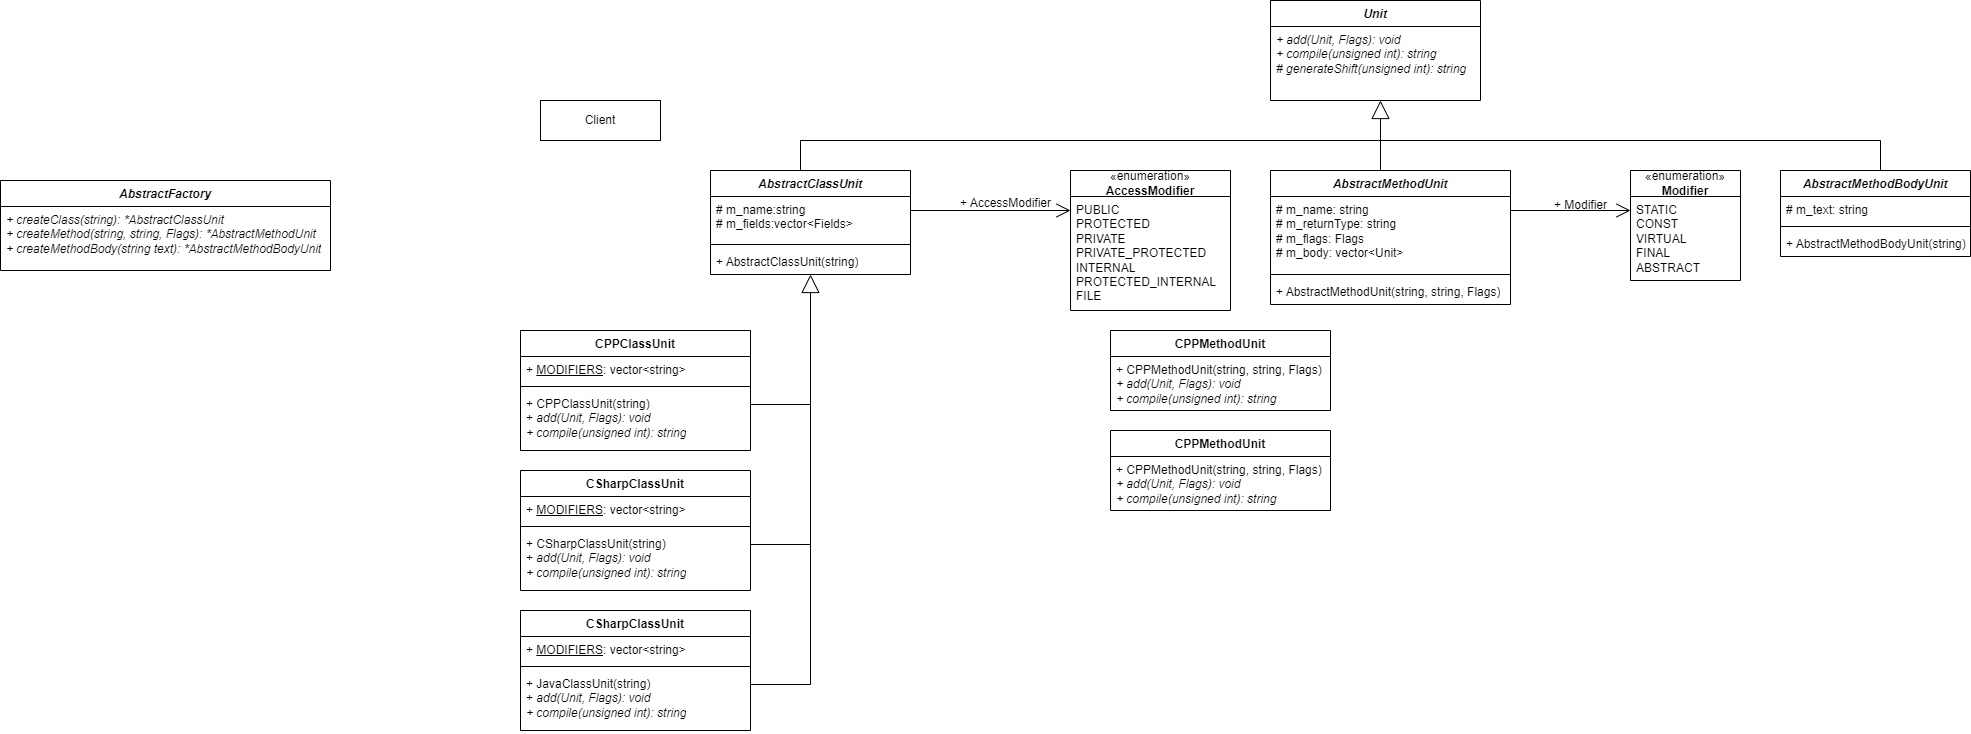

The diagram above was exported from draw.io. Its source (the exported page's mxGraphModel, read from the mxfile embedded in the PNG):
<mxGraphModel dx="1744" dy="953" grid="1" gridSize="10" guides="1" tooltips="1" connect="1" arrows="1" fold="1" page="1" pageScale="1" pageWidth="827" pageHeight="1169" math="0" shadow="0">
  <root>
    <mxCell id="WIyWlLk6GJQsqaUBKTNV-0" />
    <mxCell id="WIyWlLk6GJQsqaUBKTNV-1" parent="WIyWlLk6GJQsqaUBKTNV-0" />
    <mxCell id="nvUCWB0Kt4p6YdLFfhdo-0" value="Client" style="rounded=0;whiteSpace=wrap;html=1;" vertex="1" parent="WIyWlLk6GJQsqaUBKTNV-1">
      <mxGeometry x="550" y="120" width="120" height="40" as="geometry" />
    </mxCell>
    <mxCell id="nvUCWB0Kt4p6YdLFfhdo-1" value="&lt;i&gt;AbstractFactory&lt;/i&gt;" style="swimlane;fontStyle=1;align=center;verticalAlign=top;childLayout=stackLayout;horizontal=1;startSize=26;horizontalStack=0;resizeParent=1;resizeParentMax=0;resizeLast=0;collapsible=1;marginBottom=0;whiteSpace=wrap;html=1;" vertex="1" parent="WIyWlLk6GJQsqaUBKTNV-1">
      <mxGeometry x="10" y="200" width="330" height="90" as="geometry" />
    </mxCell>
    <mxCell id="nvUCWB0Kt4p6YdLFfhdo-4" value="&lt;i&gt;+ createClass(string): *AbstractClassUnit&lt;/i&gt;&lt;div&gt;&lt;i&gt;+ createMethod(string,&amp;nbsp;&lt;span style=&quot;background-color: initial;&quot;&gt;string,&amp;nbsp;&lt;/span&gt;&lt;span style=&quot;background-color: initial;&quot;&gt;Flags): *&lt;/span&gt;&lt;span style=&quot;background-color: initial;&quot;&gt;AbstractMethodUnit&lt;/span&gt;&lt;/i&gt;&lt;/div&gt;&lt;div&gt;&lt;i&gt;+ createMethodBody(&lt;span style=&quot;background-color: initial;&quot;&gt;string text&lt;/span&gt;&lt;span style=&quot;background-color: initial;&quot;&gt;): *&lt;/span&gt;&lt;span style=&quot;background-color: initial;&quot;&gt;AbstractMethodBodyUnit&lt;/span&gt;&lt;/i&gt;&lt;/div&gt;" style="text;strokeColor=none;fillColor=none;align=left;verticalAlign=top;spacingLeft=4;spacingRight=4;overflow=hidden;rotatable=0;points=[[0,0.5],[1,0.5]];portConstraint=eastwest;whiteSpace=wrap;html=1;" vertex="1" parent="nvUCWB0Kt4p6YdLFfhdo-1">
      <mxGeometry y="26" width="330" height="64" as="geometry" />
    </mxCell>
    <mxCell id="nvUCWB0Kt4p6YdLFfhdo-10" value="&lt;i&gt;AbstractClassUnit&lt;/i&gt;" style="swimlane;fontStyle=1;align=center;verticalAlign=top;childLayout=stackLayout;horizontal=1;startSize=26;horizontalStack=0;resizeParent=1;resizeParentMax=0;resizeLast=0;collapsible=1;marginBottom=0;whiteSpace=wrap;html=1;" vertex="1" parent="WIyWlLk6GJQsqaUBKTNV-1">
      <mxGeometry x="720" y="190" width="200" height="104" as="geometry" />
    </mxCell>
    <mxCell id="nvUCWB0Kt4p6YdLFfhdo-11" value="# m_name:string&lt;div&gt;# m_fields:vector&amp;lt;Fields&amp;gt;&lt;/div&gt;" style="text;strokeColor=none;fillColor=none;align=left;verticalAlign=top;spacingLeft=4;spacingRight=4;overflow=hidden;rotatable=0;points=[[0,0.5],[1,0.5]];portConstraint=eastwest;whiteSpace=wrap;html=1;" vertex="1" parent="nvUCWB0Kt4p6YdLFfhdo-10">
      <mxGeometry y="26" width="200" height="44" as="geometry" />
    </mxCell>
    <mxCell id="nvUCWB0Kt4p6YdLFfhdo-12" value="" style="line;strokeWidth=1;fillColor=none;align=left;verticalAlign=middle;spacingTop=-1;spacingLeft=3;spacingRight=3;rotatable=0;labelPosition=right;points=[];portConstraint=eastwest;strokeColor=inherit;" vertex="1" parent="nvUCWB0Kt4p6YdLFfhdo-10">
      <mxGeometry y="70" width="200" height="8" as="geometry" />
    </mxCell>
    <mxCell id="nvUCWB0Kt4p6YdLFfhdo-13" value="+ AbstractClassUnit(string)" style="text;strokeColor=none;fillColor=none;align=left;verticalAlign=top;spacingLeft=4;spacingRight=4;overflow=hidden;rotatable=0;points=[[0,0.5],[1,0.5]];portConstraint=eastwest;whiteSpace=wrap;html=1;" vertex="1" parent="nvUCWB0Kt4p6YdLFfhdo-10">
      <mxGeometry y="78" width="200" height="26" as="geometry" />
    </mxCell>
    <mxCell id="nvUCWB0Kt4p6YdLFfhdo-14" value="«enumeration»&lt;br&gt;&lt;b&gt;AccessModifier&lt;/b&gt;" style="swimlane;fontStyle=0;childLayout=stackLayout;horizontal=1;startSize=26;fillColor=none;horizontalStack=0;resizeParent=1;resizeParentMax=0;resizeLast=0;collapsible=1;marginBottom=0;whiteSpace=wrap;html=1;" vertex="1" parent="WIyWlLk6GJQsqaUBKTNV-1">
      <mxGeometry x="1080" y="190" width="160" height="140" as="geometry">
        <mxRectangle x="650" y="320" width="100" height="40" as="alternateBounds" />
      </mxGeometry>
    </mxCell>
    <mxCell id="nvUCWB0Kt4p6YdLFfhdo-15" value="&lt;div&gt;PUBLIC&lt;/div&gt;&lt;div&gt;PROTECTED&lt;/div&gt;&lt;div&gt;PRIVATE&lt;/div&gt;&lt;div&gt;PRIVATE_PROTECTED&lt;/div&gt;&lt;div&gt;INTERNAL&lt;/div&gt;&lt;div&gt;PROTECTED_INTERNAL&lt;/div&gt;&lt;div&gt;FILE&lt;/div&gt;" style="text;strokeColor=none;fillColor=none;align=left;verticalAlign=top;spacingLeft=4;spacingRight=4;overflow=hidden;rotatable=0;points=[[0,0.5],[1,0.5]];portConstraint=eastwest;whiteSpace=wrap;html=1;" vertex="1" parent="nvUCWB0Kt4p6YdLFfhdo-14">
      <mxGeometry y="26" width="160" height="114" as="geometry" />
    </mxCell>
    <mxCell id="nvUCWB0Kt4p6YdLFfhdo-19" value="" style="endArrow=open;endFill=1;endSize=12;html=1;rounded=0;" edge="1" parent="WIyWlLk6GJQsqaUBKTNV-1">
      <mxGeometry width="160" relative="1" as="geometry">
        <mxPoint x="920" y="230" as="sourcePoint" />
        <mxPoint x="1080" y="230" as="targetPoint" />
      </mxGeometry>
    </mxCell>
    <mxCell id="nvUCWB0Kt4p6YdLFfhdo-20" value="+&amp;nbsp;AccessModifier" style="text;html=1;align=center;verticalAlign=middle;resizable=0;points=[];autosize=1;strokeColor=none;fillColor=none;" vertex="1" parent="WIyWlLk6GJQsqaUBKTNV-1">
      <mxGeometry x="960" y="208" width="110" height="30" as="geometry" />
    </mxCell>
    <mxCell id="nvUCWB0Kt4p6YdLFfhdo-21" value="&lt;i&gt;AbstractMethodUnit&lt;/i&gt;" style="swimlane;fontStyle=1;align=center;verticalAlign=top;childLayout=stackLayout;horizontal=1;startSize=26;horizontalStack=0;resizeParent=1;resizeParentMax=0;resizeLast=0;collapsible=1;marginBottom=0;whiteSpace=wrap;html=1;" vertex="1" parent="WIyWlLk6GJQsqaUBKTNV-1">
      <mxGeometry x="1280" y="190" width="240" height="134" as="geometry" />
    </mxCell>
    <mxCell id="nvUCWB0Kt4p6YdLFfhdo-22" value="# m_name: string&lt;div&gt;#&amp;nbsp;m_returnType: string&lt;/div&gt;&lt;div&gt;# m_flags: Flags&lt;/div&gt;&lt;div&gt;# m_body: vector&amp;lt;Unit&amp;gt;&lt;/div&gt;" style="text;strokeColor=none;fillColor=none;align=left;verticalAlign=top;spacingLeft=4;spacingRight=4;overflow=hidden;rotatable=0;points=[[0,0.5],[1,0.5]];portConstraint=eastwest;whiteSpace=wrap;html=1;" vertex="1" parent="nvUCWB0Kt4p6YdLFfhdo-21">
      <mxGeometry y="26" width="240" height="74" as="geometry" />
    </mxCell>
    <mxCell id="nvUCWB0Kt4p6YdLFfhdo-23" value="" style="line;strokeWidth=1;fillColor=none;align=left;verticalAlign=middle;spacingTop=-1;spacingLeft=3;spacingRight=3;rotatable=0;labelPosition=right;points=[];portConstraint=eastwest;strokeColor=inherit;" vertex="1" parent="nvUCWB0Kt4p6YdLFfhdo-21">
      <mxGeometry y="100" width="240" height="8" as="geometry" />
    </mxCell>
    <mxCell id="nvUCWB0Kt4p6YdLFfhdo-24" value="+ AbstractMethodUnit(string, string, Flags)" style="text;strokeColor=none;fillColor=none;align=left;verticalAlign=top;spacingLeft=4;spacingRight=4;overflow=hidden;rotatable=0;points=[[0,0.5],[1,0.5]];portConstraint=eastwest;whiteSpace=wrap;html=1;" vertex="1" parent="nvUCWB0Kt4p6YdLFfhdo-21">
      <mxGeometry y="108" width="240" height="26" as="geometry" />
    </mxCell>
    <mxCell id="nvUCWB0Kt4p6YdLFfhdo-29" value="«enumeration»&lt;br&gt;&lt;b&gt;Modifier&lt;/b&gt;" style="swimlane;fontStyle=0;childLayout=stackLayout;horizontal=1;startSize=26;fillColor=none;horizontalStack=0;resizeParent=1;resizeParentMax=0;resizeLast=0;collapsible=1;marginBottom=0;whiteSpace=wrap;html=1;" vertex="1" parent="WIyWlLk6GJQsqaUBKTNV-1">
      <mxGeometry x="1640" y="190" width="110" height="110" as="geometry">
        <mxRectangle x="650" y="320" width="100" height="40" as="alternateBounds" />
      </mxGeometry>
    </mxCell>
    <mxCell id="nvUCWB0Kt4p6YdLFfhdo-30" value="&lt;div&gt;STATIC&lt;/div&gt;&lt;div&gt;CONST&lt;/div&gt;&lt;div&gt;VIRTUAL&lt;/div&gt;&lt;div&gt;FINAL&lt;/div&gt;&lt;div&gt;ABSTRACT&lt;/div&gt;" style="text;strokeColor=none;fillColor=none;align=left;verticalAlign=top;spacingLeft=4;spacingRight=4;overflow=hidden;rotatable=0;points=[[0,0.5],[1,0.5]];portConstraint=eastwest;whiteSpace=wrap;html=1;" vertex="1" parent="nvUCWB0Kt4p6YdLFfhdo-29">
      <mxGeometry y="26" width="110" height="84" as="geometry" />
    </mxCell>
    <mxCell id="nvUCWB0Kt4p6YdLFfhdo-31" value="" style="endArrow=open;endFill=1;endSize=12;html=1;rounded=0;" edge="1" parent="WIyWlLk6GJQsqaUBKTNV-1">
      <mxGeometry width="160" relative="1" as="geometry">
        <mxPoint x="1520" y="230" as="sourcePoint" />
        <mxPoint x="1640" y="230" as="targetPoint" />
      </mxGeometry>
    </mxCell>
    <mxCell id="nvUCWB0Kt4p6YdLFfhdo-32" value="+&amp;nbsp;Modifier" style="text;html=1;align=center;verticalAlign=middle;resizable=0;points=[];autosize=1;strokeColor=none;fillColor=none;" vertex="1" parent="WIyWlLk6GJQsqaUBKTNV-1">
      <mxGeometry x="1550" y="210" width="80" height="30" as="geometry" />
    </mxCell>
    <mxCell id="nvUCWB0Kt4p6YdLFfhdo-33" value="&lt;i&gt;AbstractMethodBodyUnit&lt;/i&gt;" style="swimlane;fontStyle=1;align=center;verticalAlign=top;childLayout=stackLayout;horizontal=1;startSize=26;horizontalStack=0;resizeParent=1;resizeParentMax=0;resizeLast=0;collapsible=1;marginBottom=0;whiteSpace=wrap;html=1;" vertex="1" parent="WIyWlLk6GJQsqaUBKTNV-1">
      <mxGeometry x="1790" y="190" width="190" height="86" as="geometry" />
    </mxCell>
    <mxCell id="nvUCWB0Kt4p6YdLFfhdo-34" value="# m_text: string" style="text;strokeColor=none;fillColor=none;align=left;verticalAlign=top;spacingLeft=4;spacingRight=4;overflow=hidden;rotatable=0;points=[[0,0.5],[1,0.5]];portConstraint=eastwest;whiteSpace=wrap;html=1;" vertex="1" parent="nvUCWB0Kt4p6YdLFfhdo-33">
      <mxGeometry y="26" width="190" height="26" as="geometry" />
    </mxCell>
    <mxCell id="nvUCWB0Kt4p6YdLFfhdo-35" value="" style="line;strokeWidth=1;fillColor=none;align=left;verticalAlign=middle;spacingTop=-1;spacingLeft=3;spacingRight=3;rotatable=0;labelPosition=right;points=[];portConstraint=eastwest;strokeColor=inherit;" vertex="1" parent="nvUCWB0Kt4p6YdLFfhdo-33">
      <mxGeometry y="52" width="190" height="8" as="geometry" />
    </mxCell>
    <mxCell id="nvUCWB0Kt4p6YdLFfhdo-36" value="+&amp;nbsp;AbstractMethodBodyUnit(string)" style="text;strokeColor=none;fillColor=none;align=left;verticalAlign=top;spacingLeft=4;spacingRight=4;overflow=hidden;rotatable=0;points=[[0,0.5],[1,0.5]];portConstraint=eastwest;whiteSpace=wrap;html=1;" vertex="1" parent="nvUCWB0Kt4p6YdLFfhdo-33">
      <mxGeometry y="60" width="190" height="26" as="geometry" />
    </mxCell>
    <mxCell id="nvUCWB0Kt4p6YdLFfhdo-37" value="&lt;i&gt;Unit&lt;/i&gt;" style="swimlane;fontStyle=1;align=center;verticalAlign=top;childLayout=stackLayout;horizontal=1;startSize=26;horizontalStack=0;resizeParent=1;resizeParentMax=0;resizeLast=0;collapsible=1;marginBottom=0;whiteSpace=wrap;html=1;" vertex="1" parent="WIyWlLk6GJQsqaUBKTNV-1">
      <mxGeometry x="1280" y="20" width="210" height="100" as="geometry" />
    </mxCell>
    <mxCell id="nvUCWB0Kt4p6YdLFfhdo-40" value="&lt;i&gt;+ add(Unit, Flags): void&lt;/i&gt;&lt;div&gt;&lt;i&gt;+ compile(&lt;span style=&quot;background-color: initial;&quot;&gt;unsigned int&lt;/span&gt;&lt;span style=&quot;background-color: initial;&quot;&gt;): string&lt;/span&gt;&lt;/i&gt;&lt;/div&gt;&lt;div&gt;&lt;i&gt;&lt;span style=&quot;background-color: initial;&quot;&gt;#&amp;nbsp;&lt;/span&gt;&lt;/i&gt;&lt;span style=&quot;background-color: initial;&quot;&gt;&lt;i&gt;generateShift(&lt;/i&gt;&lt;/span&gt;&lt;span style=&quot;background-color: initial;&quot;&gt;&lt;i&gt;unsigned int&lt;/i&gt;&lt;/span&gt;&lt;i style=&quot;background-color: initial;&quot;&gt;): string&lt;/i&gt;&lt;/div&gt;" style="text;strokeColor=none;fillColor=none;align=left;verticalAlign=top;spacingLeft=4;spacingRight=4;overflow=hidden;rotatable=0;points=[[0,0.5],[1,0.5]];portConstraint=eastwest;whiteSpace=wrap;html=1;" vertex="1" parent="nvUCWB0Kt4p6YdLFfhdo-37">
      <mxGeometry y="26" width="210" height="74" as="geometry" />
    </mxCell>
    <mxCell id="nvUCWB0Kt4p6YdLFfhdo-41" value="" style="endArrow=block;endSize=16;endFill=0;html=1;rounded=0;" edge="1" parent="WIyWlLk6GJQsqaUBKTNV-1">
      <mxGeometry width="160" relative="1" as="geometry">
        <mxPoint x="1390" y="190" as="sourcePoint" />
        <mxPoint x="1390" y="120" as="targetPoint" />
      </mxGeometry>
    </mxCell>
    <mxCell id="nvUCWB0Kt4p6YdLFfhdo-42" value="" style="endArrow=none;html=1;rounded=0;" edge="1" parent="WIyWlLk6GJQsqaUBKTNV-1">
      <mxGeometry width="50" height="50" relative="1" as="geometry">
        <mxPoint x="810" y="190" as="sourcePoint" />
        <mxPoint x="1890" y="190" as="targetPoint" />
        <Array as="points">
          <mxPoint x="810" y="160" />
          <mxPoint x="1890" y="160" />
        </Array>
      </mxGeometry>
    </mxCell>
    <mxCell id="nvUCWB0Kt4p6YdLFfhdo-43" value="CPPClassUnit" style="swimlane;fontStyle=1;align=center;verticalAlign=top;childLayout=stackLayout;horizontal=1;startSize=26;horizontalStack=0;resizeParent=1;resizeParentMax=0;resizeLast=0;collapsible=1;marginBottom=0;whiteSpace=wrap;html=1;" vertex="1" parent="WIyWlLk6GJQsqaUBKTNV-1">
      <mxGeometry x="530" y="350" width="230" height="120" as="geometry" />
    </mxCell>
    <mxCell id="nvUCWB0Kt4p6YdLFfhdo-44" value="+ &lt;u&gt;MODIFIERS&lt;/u&gt;: vector&amp;lt;string&amp;gt;" style="text;strokeColor=none;fillColor=none;align=left;verticalAlign=top;spacingLeft=4;spacingRight=4;overflow=hidden;rotatable=0;points=[[0,0.5],[1,0.5]];portConstraint=eastwest;whiteSpace=wrap;html=1;" vertex="1" parent="nvUCWB0Kt4p6YdLFfhdo-43">
      <mxGeometry y="26" width="230" height="26" as="geometry" />
    </mxCell>
    <mxCell id="nvUCWB0Kt4p6YdLFfhdo-45" value="" style="line;strokeWidth=1;fillColor=none;align=left;verticalAlign=middle;spacingTop=-1;spacingLeft=3;spacingRight=3;rotatable=0;labelPosition=right;points=[];portConstraint=eastwest;strokeColor=inherit;" vertex="1" parent="nvUCWB0Kt4p6YdLFfhdo-43">
      <mxGeometry y="52" width="230" height="8" as="geometry" />
    </mxCell>
    <mxCell id="nvUCWB0Kt4p6YdLFfhdo-46" value="&lt;div&gt;+&amp;nbsp;CPPClassUnit(string)&lt;/div&gt;+ &lt;i&gt;add(Unit, Flags): void&lt;/i&gt;&lt;div&gt;&lt;i&gt;+ compile(&lt;/i&gt;&lt;span style=&quot;background-color: initial;&quot;&gt;&lt;i&gt;unsigned int&lt;/i&gt;&lt;/span&gt;&lt;i style=&quot;background-color: initial;&quot;&gt;): string&lt;/i&gt;&lt;/div&gt;" style="text;strokeColor=none;fillColor=none;align=left;verticalAlign=top;spacingLeft=4;spacingRight=4;overflow=hidden;rotatable=0;points=[[0,0.5],[1,0.5]];portConstraint=eastwest;whiteSpace=wrap;html=1;" vertex="1" parent="nvUCWB0Kt4p6YdLFfhdo-43">
      <mxGeometry y="60" width="230" height="60" as="geometry" />
    </mxCell>
    <mxCell id="nvUCWB0Kt4p6YdLFfhdo-47" value="CSharpClassUnit" style="swimlane;fontStyle=1;align=center;verticalAlign=top;childLayout=stackLayout;horizontal=1;startSize=26;horizontalStack=0;resizeParent=1;resizeParentMax=0;resizeLast=0;collapsible=1;marginBottom=0;whiteSpace=wrap;html=1;" vertex="1" parent="WIyWlLk6GJQsqaUBKTNV-1">
      <mxGeometry x="530" y="490" width="230" height="120" as="geometry" />
    </mxCell>
    <mxCell id="nvUCWB0Kt4p6YdLFfhdo-48" value="+ &lt;u&gt;MODIFIERS&lt;/u&gt;: vector&amp;lt;string&amp;gt;" style="text;strokeColor=none;fillColor=none;align=left;verticalAlign=top;spacingLeft=4;spacingRight=4;overflow=hidden;rotatable=0;points=[[0,0.5],[1,0.5]];portConstraint=eastwest;whiteSpace=wrap;html=1;" vertex="1" parent="nvUCWB0Kt4p6YdLFfhdo-47">
      <mxGeometry y="26" width="230" height="26" as="geometry" />
    </mxCell>
    <mxCell id="nvUCWB0Kt4p6YdLFfhdo-49" value="" style="line;strokeWidth=1;fillColor=none;align=left;verticalAlign=middle;spacingTop=-1;spacingLeft=3;spacingRight=3;rotatable=0;labelPosition=right;points=[];portConstraint=eastwest;strokeColor=inherit;" vertex="1" parent="nvUCWB0Kt4p6YdLFfhdo-47">
      <mxGeometry y="52" width="230" height="8" as="geometry" />
    </mxCell>
    <mxCell id="nvUCWB0Kt4p6YdLFfhdo-50" value="&lt;div&gt;+&amp;nbsp;CSharpClassUnit(string)&lt;/div&gt;+ &lt;i&gt;add(Unit, Flags): void&lt;/i&gt;&lt;div&gt;&lt;i&gt;+ compile(&lt;/i&gt;&lt;span style=&quot;background-color: initial;&quot;&gt;&lt;i&gt;unsigned int&lt;/i&gt;&lt;/span&gt;&lt;i style=&quot;background-color: initial;&quot;&gt;): string&lt;/i&gt;&lt;/div&gt;" style="text;strokeColor=none;fillColor=none;align=left;verticalAlign=top;spacingLeft=4;spacingRight=4;overflow=hidden;rotatable=0;points=[[0,0.5],[1,0.5]];portConstraint=eastwest;whiteSpace=wrap;html=1;" vertex="1" parent="nvUCWB0Kt4p6YdLFfhdo-47">
      <mxGeometry y="60" width="230" height="60" as="geometry" />
    </mxCell>
    <mxCell id="nvUCWB0Kt4p6YdLFfhdo-51" value="CSharpClassUnit" style="swimlane;fontStyle=1;align=center;verticalAlign=top;childLayout=stackLayout;horizontal=1;startSize=26;horizontalStack=0;resizeParent=1;resizeParentMax=0;resizeLast=0;collapsible=1;marginBottom=0;whiteSpace=wrap;html=1;" vertex="1" parent="WIyWlLk6GJQsqaUBKTNV-1">
      <mxGeometry x="530" y="630" width="230" height="120" as="geometry" />
    </mxCell>
    <mxCell id="nvUCWB0Kt4p6YdLFfhdo-52" value="+ &lt;u&gt;MODIFIERS&lt;/u&gt;: vector&amp;lt;string&amp;gt;" style="text;strokeColor=none;fillColor=none;align=left;verticalAlign=top;spacingLeft=4;spacingRight=4;overflow=hidden;rotatable=0;points=[[0,0.5],[1,0.5]];portConstraint=eastwest;whiteSpace=wrap;html=1;" vertex="1" parent="nvUCWB0Kt4p6YdLFfhdo-51">
      <mxGeometry y="26" width="230" height="26" as="geometry" />
    </mxCell>
    <mxCell id="nvUCWB0Kt4p6YdLFfhdo-53" value="" style="line;strokeWidth=1;fillColor=none;align=left;verticalAlign=middle;spacingTop=-1;spacingLeft=3;spacingRight=3;rotatable=0;labelPosition=right;points=[];portConstraint=eastwest;strokeColor=inherit;" vertex="1" parent="nvUCWB0Kt4p6YdLFfhdo-51">
      <mxGeometry y="52" width="230" height="8" as="geometry" />
    </mxCell>
    <mxCell id="nvUCWB0Kt4p6YdLFfhdo-54" value="&lt;div&gt;+&amp;nbsp;JavaClassUnit(string)&lt;/div&gt;+ &lt;i&gt;add(Unit, Flags): void&lt;/i&gt;&lt;div&gt;&lt;i&gt;+ compile(&lt;/i&gt;&lt;span style=&quot;background-color: initial;&quot;&gt;&lt;i&gt;unsigned int&lt;/i&gt;&lt;/span&gt;&lt;i style=&quot;background-color: initial;&quot;&gt;): string&lt;/i&gt;&lt;/div&gt;" style="text;strokeColor=none;fillColor=none;align=left;verticalAlign=top;spacingLeft=4;spacingRight=4;overflow=hidden;rotatable=0;points=[[0,0.5],[1,0.5]];portConstraint=eastwest;whiteSpace=wrap;html=1;" vertex="1" parent="nvUCWB0Kt4p6YdLFfhdo-51">
      <mxGeometry y="60" width="230" height="60" as="geometry" />
    </mxCell>
    <mxCell id="nvUCWB0Kt4p6YdLFfhdo-55" value="" style="endArrow=block;endSize=16;endFill=0;html=1;rounded=0;" edge="1" parent="WIyWlLk6GJQsqaUBKTNV-1">
      <mxGeometry width="160" relative="1" as="geometry">
        <mxPoint x="760" y="704" as="sourcePoint" />
        <mxPoint x="820" y="294" as="targetPoint" />
        <Array as="points">
          <mxPoint x="820" y="704" />
        </Array>
      </mxGeometry>
    </mxCell>
    <mxCell id="nvUCWB0Kt4p6YdLFfhdo-56" value="" style="endArrow=none;html=1;rounded=0;" edge="1" parent="WIyWlLk6GJQsqaUBKTNV-1">
      <mxGeometry width="50" height="50" relative="1" as="geometry">
        <mxPoint x="760" y="564" as="sourcePoint" />
        <mxPoint x="820" y="564" as="targetPoint" />
      </mxGeometry>
    </mxCell>
    <mxCell id="nvUCWB0Kt4p6YdLFfhdo-57" value="" style="endArrow=none;html=1;rounded=0;" edge="1" parent="WIyWlLk6GJQsqaUBKTNV-1">
      <mxGeometry width="50" height="50" relative="1" as="geometry">
        <mxPoint x="760" y="424" as="sourcePoint" />
        <mxPoint x="820" y="424" as="targetPoint" />
      </mxGeometry>
    </mxCell>
    <mxCell id="nvUCWB0Kt4p6YdLFfhdo-58" value="CPPMethodUnit" style="swimlane;fontStyle=1;align=center;verticalAlign=top;childLayout=stackLayout;horizontal=1;startSize=26;horizontalStack=0;resizeParent=1;resizeParentMax=0;resizeLast=0;collapsible=1;marginBottom=0;whiteSpace=wrap;html=1;" vertex="1" parent="WIyWlLk6GJQsqaUBKTNV-1">
      <mxGeometry x="1120" y="350" width="220" height="80" as="geometry" />
    </mxCell>
    <mxCell id="nvUCWB0Kt4p6YdLFfhdo-61" value="+ CPPMethodUnit(string, string, Flags)&lt;div&gt;&lt;i&gt;+ add(Unit, Flags): void&lt;/i&gt;&lt;/div&gt;&lt;div&gt;&lt;i&gt;+ compile(&lt;/i&gt;&lt;span style=&quot;background-color: initial;&quot;&gt;&lt;i&gt;unsigned int&lt;/i&gt;&lt;/span&gt;&lt;i style=&quot;background-color: initial;&quot;&gt;): string&lt;/i&gt;&lt;br&gt;&lt;/div&gt;" style="text;strokeColor=none;fillColor=none;align=left;verticalAlign=top;spacingLeft=4;spacingRight=4;overflow=hidden;rotatable=0;points=[[0,0.5],[1,0.5]];portConstraint=eastwest;whiteSpace=wrap;html=1;" vertex="1" parent="nvUCWB0Kt4p6YdLFfhdo-58">
      <mxGeometry y="26" width="220" height="54" as="geometry" />
    </mxCell>
    <mxCell id="nvUCWB0Kt4p6YdLFfhdo-62" value="CPPMethodUnit" style="swimlane;fontStyle=1;align=center;verticalAlign=top;childLayout=stackLayout;horizontal=1;startSize=26;horizontalStack=0;resizeParent=1;resizeParentMax=0;resizeLast=0;collapsible=1;marginBottom=0;whiteSpace=wrap;html=1;" vertex="1" parent="WIyWlLk6GJQsqaUBKTNV-1">
      <mxGeometry x="1120" y="450" width="220" height="80" as="geometry" />
    </mxCell>
    <mxCell id="nvUCWB0Kt4p6YdLFfhdo-63" value="+ CPPMethodUnit(string, string, Flags)&lt;div&gt;&lt;i&gt;+ add(Unit, Flags): void&lt;/i&gt;&lt;/div&gt;&lt;div&gt;&lt;i&gt;+ compile(&lt;/i&gt;&lt;span style=&quot;background-color: initial;&quot;&gt;&lt;i&gt;unsigned int&lt;/i&gt;&lt;/span&gt;&lt;i style=&quot;background-color: initial;&quot;&gt;): string&lt;/i&gt;&lt;br&gt;&lt;/div&gt;" style="text;strokeColor=none;fillColor=none;align=left;verticalAlign=top;spacingLeft=4;spacingRight=4;overflow=hidden;rotatable=0;points=[[0,0.5],[1,0.5]];portConstraint=eastwest;whiteSpace=wrap;html=1;" vertex="1" parent="nvUCWB0Kt4p6YdLFfhdo-62">
      <mxGeometry y="26" width="220" height="54" as="geometry" />
    </mxCell>
  </root>
</mxGraphModel>